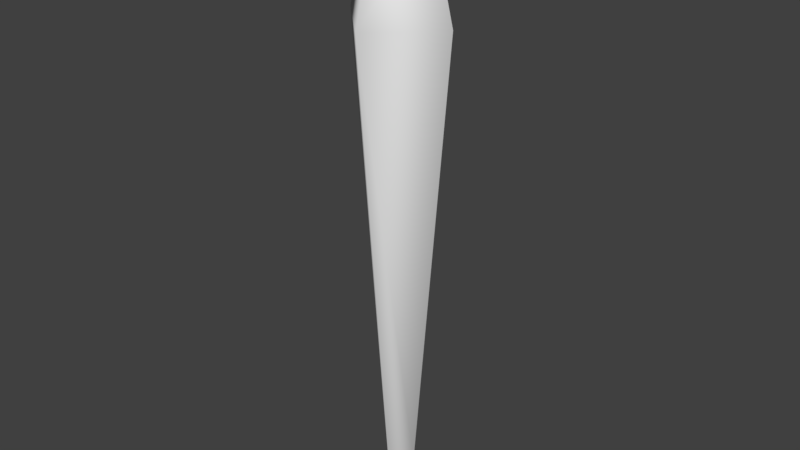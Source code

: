 # Source: club.blend  (saved by Blender 2.77.0; exported with 4.5.12 LTS)
import bpy
from mathutils import Matrix  # noqa: F401  (used for matrix-valued properties, if any)

bpy.ops.wm.read_factory_settings(use_empty=True)
scene = bpy.context.scene
scene.name = 'Scene'

# ---- collections
col_collection_1 = bpy.data.collections.new('Collection 1'); scene.collection.children.link(col_collection_1)

# ---- materials (node trees are filled in below, after node groups)
mat_material_001 = bpy.data.materials.new('Material.001')
mat_material_001.alpha_threshold = 0.0
mat_material_001.use_transparent_shadow = False
mat_material_001.roughness = 0.5

# ---- material node trees

# ---- world
world_world = bpy.data.worlds.new('World'); scene.world = world_world
world_world.color = (0.05088, 0.05088, 0.05088)
world_world.use_sun_shadow = False
world_world.sun_shadow_jitter_overblur = 0.0
world_world.cycles.sampling_method = 'MANUAL'

# ---- meshes
me_sphere = bpy.data.meshes.new('Sphere')
me_sphere.from_pydata([(-0.02097, -2.195e-08, -0.05), (5.702e-08, -1.319e-08, -0.1), (5.904e-08, 0.06529, 0.4821), (5.71e-08, 0.02097, -0.05), (0.06529, -2.024e-08, 0.4821), (0.02097, -2.378e-08, -0.05), (4.763e-08, -0.06529, 0.4821), (5.343e-08, -0.02097, -0.05), (5.722e-08, 0.03865, 0.5844), (-0.06529, -3.12e-09, 0.4821), (0.03865, -1.943e-08, 0.5844), (5.046e-08, -0.03865, 0.5844), (-0.03865, -9.289e-09, 0.5844), (5.495e-08, -1.748e-08, 0.609)], [], [(1, 0, 3), (0, 9, 2, 3), (9, 6, 11, 12), (1, 3, 5), (3, 2, 4, 5), (2, 9, 12, 8), (1, 5, 7), (5, 4, 6, 7), (4, 2, 8, 10), (1, 7, 0), (7, 6, 9, 0), (6, 4, 10, 11), (10, 8, 13), (11, 10, 13), (8, 12, 13), (12, 11, 13)])
me_sphere.polygons.foreach_set('use_smooth', [True] * 16)
_uv = me_sphere.uv_layers.new(name='UVMap')
_uv.uv.foreach_set('vector', [0.6501, 0.6695, 0.6844, 0.5641, 0.6416, 0.5676, 0.1734, 0.8441, 0.1734, 0.133, 0.08673, 0.1402, 0.1456, 0.8465, 0.1364, 0.9999, 0.1364, 0.913, 7.416e-05, 0.9484, 7.416e-05, 0.9999, 0.6501, 0.6695, 0.6416, 0.5676, 0.5989, 0.5712, 0.1456, 0.8465, 0.08673, 0.1402, 7.416e-05, 0.1474, 0.1177, 0.8488, 0.08673, 0.1402, 0.1734, 0.133, 0.1267, 7.416e-05, 0.07542, 0.004347, 0.6501, 0.6695, 0.5989, 0.5712, 0.6416, 0.5676, 0.1177, 0.8488, 7.416e-05, 0.1474, 0.08673, 0.1402, 0.1456, 0.8465, 7.416e-05, 0.1474, 0.08673, 0.1402, 0.07542, 0.004347, 0.02411, 0.00862, 0.6501, 0.6695, 0.6416, 0.5676, 0.6844, 0.5641, 0.8451, 0.972, 0.1364, 0.913, 0.1364, 0.9999, 0.8451, 0.9999, 0.08673, 0.1402, 7.416e-05, 0.1474, 0.02411, 0.00862, 0.07542, 0.004347, 0.816, 0.1531, 0.816, 0.2792, 0.7529, 0.2162, 0.6899, 0.1531, 0.816, 0.1531, 0.7529, 0.2162, 0.816, 0.2792, 0.6899, 0.2792, 0.7529, 0.2162, 0.6899, 0.2792, 0.6899, 0.1531, 0.7529, 0.2162])
me_sphere.materials.append(mat_material_001)
me_sphere.use_remesh_preserve_volume = False
me_sphere.use_remesh_preserve_attributes = False
me_sphere.use_mirror_vertex_groups = False
me_sphere.update()

# ---- objects
ob_sphere = bpy.data.objects.new('Sphere', me_sphere)

# ---- transforms, parenting, visibility, modifiers, constraints
ob_sphere.location = (0.0, 0.0, 0.0)
ob_sphere.lineart.crease_threshold = 0.0

# ---- collection membership
col_collection_1.objects.link(ob_sphere)

# ---- scene / render settings (as saved in the file)
scene.frame_start = 0; scene.frame_end = 0; scene.frame_set(0)
scene.render.engine = 'BLENDER_EEVEE_NEXT'
scene.render.resolution_percentage = 50
scene.render.dither_intensity = 0.0
scene.cycles.use_denoising = False
scene.cycles.samples = 128
scene.cycles.sampling_pattern = 'TABULATED_SOBOL'
scene.cycles.light_sampling_threshold = 0.0
scene.cycles.use_adaptive_sampling = False
scene.cycles.use_light_tree = False
scene.cycles.blur_glossy = 0.0
scene.cycles.sample_clamp_indirect = 0.0
scene.view_settings.view_transform = 'Standard'
bpy.context.view_layer.update()

# ---- added for rendering (the .blend has no active camera and no usable light): camera, sun
cam_auto = bpy.data.cameras.new('AutoCamera')
cam_auto.lens = 50.0
cam_auto.sensor_width = 36.0
cam_auto.clip_end = 1000.0
ob_auto_camera = bpy.data.objects.new('AutoCamera', cam_auto)
scene.collection.objects.link(ob_auto_camera)
ob_auto_camera.location = (0.677833, -0.8134, 0.796746)
ob_auto_camera.rotation_euler = (1.09748, -7.21219e-08, 0.694738)
scene.camera = ob_auto_camera
light_auto_sun = bpy.data.lights.new('AutoSun', 'SUN')
light_auto_sun.energy = 3.0
light_auto_sun.angle = 0.0523599
ob_auto_sun = bpy.data.objects.new('AutoSun', light_auto_sun)
scene.collection.objects.link(ob_auto_sun)
ob_auto_sun.rotation_euler = (0.872665, 0.174533, 0.523599)
bpy.context.view_layer.update()
